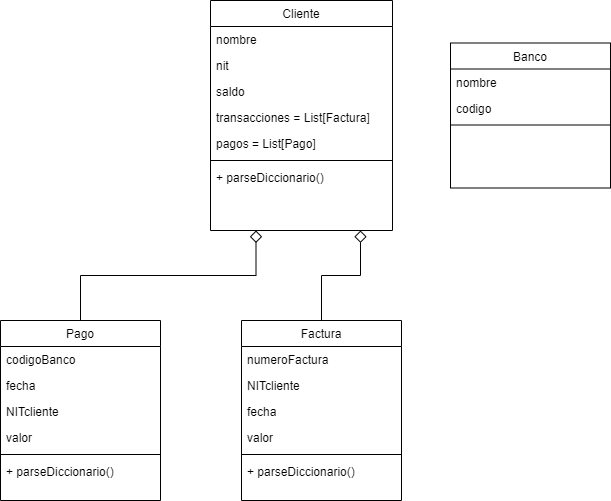

The diagram above was exported from draw.io. Its source (the exported page's mxGraphModel, read from the mxfile embedded in the PNG):
<mxGraphModel dx="910" dy="466" grid="1" gridSize="10" guides="1" tooltips="1" connect="1" arrows="1" fold="1" page="1" pageScale="1" pageWidth="1654" pageHeight="1169" background="#ffffff" math="0" shadow="0">
  <root>
    <mxCell id="WIyWlLk6GJQsqaUBKTNV-0" />
    <mxCell id="WIyWlLk6GJQsqaUBKTNV-1" parent="WIyWlLk6GJQsqaUBKTNV-0" />
    <mxCell id="zkfFHV4jXpPFQw0GAbJ--6" value="Pago" style="swimlane;fontStyle=0;align=center;verticalAlign=top;childLayout=stackLayout;horizontal=1;startSize=26;horizontalStack=0;resizeParent=1;resizeLast=0;collapsible=1;marginBottom=0;rounded=0;shadow=0;strokeWidth=1;" parent="WIyWlLk6GJQsqaUBKTNV-1" vertex="1">
      <mxGeometry x="120" y="360" width="160" height="180" as="geometry">
        <mxRectangle x="130" y="380" width="160" height="26" as="alternateBounds" />
      </mxGeometry>
    </mxCell>
    <mxCell id="zkfFHV4jXpPFQw0GAbJ--7" value="codigoBanco" style="text;align=left;verticalAlign=top;spacingLeft=4;spacingRight=4;overflow=hidden;rotatable=0;points=[[0,0.5],[1,0.5]];portConstraint=eastwest;" parent="zkfFHV4jXpPFQw0GAbJ--6" vertex="1">
      <mxGeometry y="26" width="160" height="26" as="geometry" />
    </mxCell>
    <mxCell id="zkfFHV4jXpPFQw0GAbJ--8" value="fecha" style="text;align=left;verticalAlign=top;spacingLeft=4;spacingRight=4;overflow=hidden;rotatable=0;points=[[0,0.5],[1,0.5]];portConstraint=eastwest;rounded=0;shadow=0;html=0;" parent="zkfFHV4jXpPFQw0GAbJ--6" vertex="1">
      <mxGeometry y="52" width="160" height="26" as="geometry" />
    </mxCell>
    <mxCell id="F7VvR1Mbb0FAXwa6UndJ-0" value="NITcliente" style="text;align=left;verticalAlign=top;spacingLeft=4;spacingRight=4;overflow=hidden;rotatable=0;points=[[0,0.5],[1,0.5]];portConstraint=eastwest;rounded=0;shadow=0;html=0;" parent="zkfFHV4jXpPFQw0GAbJ--6" vertex="1">
      <mxGeometry y="78" width="160" height="26" as="geometry" />
    </mxCell>
    <mxCell id="F7VvR1Mbb0FAXwa6UndJ-1" value="valor" style="text;align=left;verticalAlign=top;spacingLeft=4;spacingRight=4;overflow=hidden;rotatable=0;points=[[0,0.5],[1,0.5]];portConstraint=eastwest;rounded=0;shadow=0;html=0;" parent="zkfFHV4jXpPFQw0GAbJ--6" vertex="1">
      <mxGeometry y="104" width="160" height="26" as="geometry" />
    </mxCell>
    <mxCell id="zkfFHV4jXpPFQw0GAbJ--9" value="" style="line;html=1;strokeWidth=1;align=left;verticalAlign=middle;spacingTop=-1;spacingLeft=3;spacingRight=3;rotatable=0;labelPosition=right;points=[];portConstraint=eastwest;" parent="zkfFHV4jXpPFQw0GAbJ--6" vertex="1">
      <mxGeometry y="130" width="160" height="8" as="geometry" />
    </mxCell>
    <mxCell id="zkfFHV4jXpPFQw0GAbJ--10" value="+ parseDiccionario()" style="text;align=left;verticalAlign=top;spacingLeft=4;spacingRight=4;overflow=hidden;rotatable=0;points=[[0,0.5],[1,0.5]];portConstraint=eastwest;fontStyle=0" parent="zkfFHV4jXpPFQw0GAbJ--6" vertex="1">
      <mxGeometry y="138" width="160" height="26" as="geometry" />
    </mxCell>
    <mxCell id="zkfFHV4jXpPFQw0GAbJ--12" value="" style="endArrow=diamond;endSize=10;endFill=0;shadow=0;strokeWidth=1;rounded=0;curved=0;edgeStyle=elbowEdgeStyle;elbow=vertical;entryX=0.25;entryY=1;entryDx=0;entryDy=0;" parent="WIyWlLk6GJQsqaUBKTNV-1" source="zkfFHV4jXpPFQw0GAbJ--6" target="zkfFHV4jXpPFQw0GAbJ--17" edge="1">
      <mxGeometry width="160" relative="1" as="geometry">
        <mxPoint x="200" y="203" as="sourcePoint" />
        <mxPoint x="300" y="258" as="targetPoint" />
      </mxGeometry>
    </mxCell>
    <mxCell id="zkfFHV4jXpPFQw0GAbJ--17" value="Cliente" style="swimlane;fontStyle=0;align=center;verticalAlign=top;childLayout=stackLayout;horizontal=1;startSize=26;horizontalStack=0;resizeParent=1;resizeLast=0;collapsible=1;marginBottom=0;rounded=0;shadow=0;strokeWidth=1;" parent="WIyWlLk6GJQsqaUBKTNV-1" vertex="1">
      <mxGeometry x="330" y="40" width="182" height="230" as="geometry">
        <mxRectangle x="550" y="140" width="160" height="26" as="alternateBounds" />
      </mxGeometry>
    </mxCell>
    <mxCell id="zkfFHV4jXpPFQw0GAbJ--18" value="nombre" style="text;align=left;verticalAlign=top;spacingLeft=4;spacingRight=4;overflow=hidden;rotatable=0;points=[[0,0.5],[1,0.5]];portConstraint=eastwest;" parent="zkfFHV4jXpPFQw0GAbJ--17" vertex="1">
      <mxGeometry y="26" width="182" height="26" as="geometry" />
    </mxCell>
    <mxCell id="zkfFHV4jXpPFQw0GAbJ--19" value="nit" style="text;align=left;verticalAlign=top;spacingLeft=4;spacingRight=4;overflow=hidden;rotatable=0;points=[[0,0.5],[1,0.5]];portConstraint=eastwest;rounded=0;shadow=0;html=0;" parent="zkfFHV4jXpPFQw0GAbJ--17" vertex="1">
      <mxGeometry y="52" width="182" height="26" as="geometry" />
    </mxCell>
    <mxCell id="zkfFHV4jXpPFQw0GAbJ--20" value="saldo" style="text;align=left;verticalAlign=top;spacingLeft=4;spacingRight=4;overflow=hidden;rotatable=0;points=[[0,0.5],[1,0.5]];portConstraint=eastwest;rounded=0;shadow=0;html=0;" parent="zkfFHV4jXpPFQw0GAbJ--17" vertex="1">
      <mxGeometry y="78" width="182" height="26" as="geometry" />
    </mxCell>
    <mxCell id="zkfFHV4jXpPFQw0GAbJ--21" value="transacciones = List[Factura]" style="text;align=left;verticalAlign=top;spacingLeft=4;spacingRight=4;overflow=hidden;rotatable=0;points=[[0,0.5],[1,0.5]];portConstraint=eastwest;rounded=0;shadow=0;html=0;" parent="zkfFHV4jXpPFQw0GAbJ--17" vertex="1">
      <mxGeometry y="104" width="182" height="26" as="geometry" />
    </mxCell>
    <mxCell id="zkfFHV4jXpPFQw0GAbJ--22" value="pagos = List[Pago]" style="text;align=left;verticalAlign=top;spacingLeft=4;spacingRight=4;overflow=hidden;rotatable=0;points=[[0,0.5],[1,0.5]];portConstraint=eastwest;rounded=0;shadow=0;html=0;" parent="zkfFHV4jXpPFQw0GAbJ--17" vertex="1">
      <mxGeometry y="130" width="182" height="26" as="geometry" />
    </mxCell>
    <mxCell id="zkfFHV4jXpPFQw0GAbJ--23" value="" style="line;html=1;strokeWidth=1;align=left;verticalAlign=middle;spacingTop=-1;spacingLeft=3;spacingRight=3;rotatable=0;labelPosition=right;points=[];portConstraint=eastwest;" parent="zkfFHV4jXpPFQw0GAbJ--17" vertex="1">
      <mxGeometry y="156" width="182" height="8" as="geometry" />
    </mxCell>
    <mxCell id="zkfFHV4jXpPFQw0GAbJ--24" value="+ parseDiccionario()" style="text;align=left;verticalAlign=top;spacingLeft=4;spacingRight=4;overflow=hidden;rotatable=0;points=[[0,0.5],[1,0.5]];portConstraint=eastwest;" parent="zkfFHV4jXpPFQw0GAbJ--17" vertex="1">
      <mxGeometry y="164" width="182" height="26" as="geometry" />
    </mxCell>
    <mxCell id="F7VvR1Mbb0FAXwa6UndJ-2" value="Factura" style="swimlane;fontStyle=0;align=center;verticalAlign=top;childLayout=stackLayout;horizontal=1;startSize=26;horizontalStack=0;resizeParent=1;resizeLast=0;collapsible=1;marginBottom=0;rounded=0;shadow=0;strokeWidth=1;" parent="WIyWlLk6GJQsqaUBKTNV-1" vertex="1">
      <mxGeometry x="361" y="360" width="160" height="180" as="geometry">
        <mxRectangle x="130" y="380" width="160" height="26" as="alternateBounds" />
      </mxGeometry>
    </mxCell>
    <mxCell id="F7VvR1Mbb0FAXwa6UndJ-3" value="numeroFactura" style="text;align=left;verticalAlign=top;spacingLeft=4;spacingRight=4;overflow=hidden;rotatable=0;points=[[0,0.5],[1,0.5]];portConstraint=eastwest;" parent="F7VvR1Mbb0FAXwa6UndJ-2" vertex="1">
      <mxGeometry y="26" width="160" height="26" as="geometry" />
    </mxCell>
    <mxCell id="F7VvR1Mbb0FAXwa6UndJ-4" value="NITcliente" style="text;align=left;verticalAlign=top;spacingLeft=4;spacingRight=4;overflow=hidden;rotatable=0;points=[[0,0.5],[1,0.5]];portConstraint=eastwest;rounded=0;shadow=0;html=0;" parent="F7VvR1Mbb0FAXwa6UndJ-2" vertex="1">
      <mxGeometry y="52" width="160" height="26" as="geometry" />
    </mxCell>
    <mxCell id="F7VvR1Mbb0FAXwa6UndJ-5" value="fecha" style="text;align=left;verticalAlign=top;spacingLeft=4;spacingRight=4;overflow=hidden;rotatable=0;points=[[0,0.5],[1,0.5]];portConstraint=eastwest;rounded=0;shadow=0;html=0;" parent="F7VvR1Mbb0FAXwa6UndJ-2" vertex="1">
      <mxGeometry y="78" width="160" height="26" as="geometry" />
    </mxCell>
    <mxCell id="F7VvR1Mbb0FAXwa6UndJ-6" value="valor" style="text;align=left;verticalAlign=top;spacingLeft=4;spacingRight=4;overflow=hidden;rotatable=0;points=[[0,0.5],[1,0.5]];portConstraint=eastwest;rounded=0;shadow=0;html=0;" parent="F7VvR1Mbb0FAXwa6UndJ-2" vertex="1">
      <mxGeometry y="104" width="160" height="26" as="geometry" />
    </mxCell>
    <mxCell id="F7VvR1Mbb0FAXwa6UndJ-7" value="" style="line;html=1;strokeWidth=1;align=left;verticalAlign=middle;spacingTop=-1;spacingLeft=3;spacingRight=3;rotatable=0;labelPosition=right;points=[];portConstraint=eastwest;" parent="F7VvR1Mbb0FAXwa6UndJ-2" vertex="1">
      <mxGeometry y="130" width="160" height="8" as="geometry" />
    </mxCell>
    <mxCell id="F7VvR1Mbb0FAXwa6UndJ-8" value="+ parseDiccionario()" style="text;align=left;verticalAlign=top;spacingLeft=4;spacingRight=4;overflow=hidden;rotatable=0;points=[[0,0.5],[1,0.5]];portConstraint=eastwest;fontStyle=0" parent="F7VvR1Mbb0FAXwa6UndJ-2" vertex="1">
      <mxGeometry y="138" width="160" height="26" as="geometry" />
    </mxCell>
    <mxCell id="F7VvR1Mbb0FAXwa6UndJ-9" value="Banco" style="swimlane;fontStyle=0;align=center;verticalAlign=top;childLayout=stackLayout;horizontal=1;startSize=26;horizontalStack=0;resizeParent=1;resizeLast=0;collapsible=1;marginBottom=0;rounded=0;shadow=0;strokeWidth=1;" parent="WIyWlLk6GJQsqaUBKTNV-1" vertex="1">
      <mxGeometry x="570" y="82.5" width="160" height="145" as="geometry">
        <mxRectangle x="130" y="380" width="160" height="26" as="alternateBounds" />
      </mxGeometry>
    </mxCell>
    <mxCell id="F7VvR1Mbb0FAXwa6UndJ-10" value="nombre" style="text;align=left;verticalAlign=top;spacingLeft=4;spacingRight=4;overflow=hidden;rotatable=0;points=[[0,0.5],[1,0.5]];portConstraint=eastwest;" parent="F7VvR1Mbb0FAXwa6UndJ-9" vertex="1">
      <mxGeometry y="26" width="160" height="26" as="geometry" />
    </mxCell>
    <mxCell id="F7VvR1Mbb0FAXwa6UndJ-11" value="codigo" style="text;align=left;verticalAlign=top;spacingLeft=4;spacingRight=4;overflow=hidden;rotatable=0;points=[[0,0.5],[1,0.5]];portConstraint=eastwest;rounded=0;shadow=0;html=0;" parent="F7VvR1Mbb0FAXwa6UndJ-9" vertex="1">
      <mxGeometry y="52" width="160" height="26" as="geometry" />
    </mxCell>
    <mxCell id="F7VvR1Mbb0FAXwa6UndJ-14" value="" style="line;html=1;strokeWidth=1;align=left;verticalAlign=middle;spacingTop=-1;spacingLeft=3;spacingRight=3;rotatable=0;labelPosition=right;points=[];portConstraint=eastwest;" parent="F7VvR1Mbb0FAXwa6UndJ-9" vertex="1">
      <mxGeometry y="78" width="160" height="8" as="geometry" />
    </mxCell>
    <mxCell id="1oH9gmF_Cr6TNiHVo_xF-4" value="" style="endArrow=diamond;endSize=10;endFill=0;shadow=0;strokeWidth=1;rounded=0;curved=0;edgeStyle=elbowEdgeStyle;elbow=vertical;exitX=0.5;exitY=0;exitDx=0;exitDy=0;" parent="WIyWlLk6GJQsqaUBKTNV-1" source="F7VvR1Mbb0FAXwa6UndJ-2" edge="1">
      <mxGeometry width="160" relative="1" as="geometry">
        <mxPoint x="210" y="370" as="sourcePoint" />
        <mxPoint x="480" y="270" as="targetPoint" />
      </mxGeometry>
    </mxCell>
  </root>
</mxGraphModel>